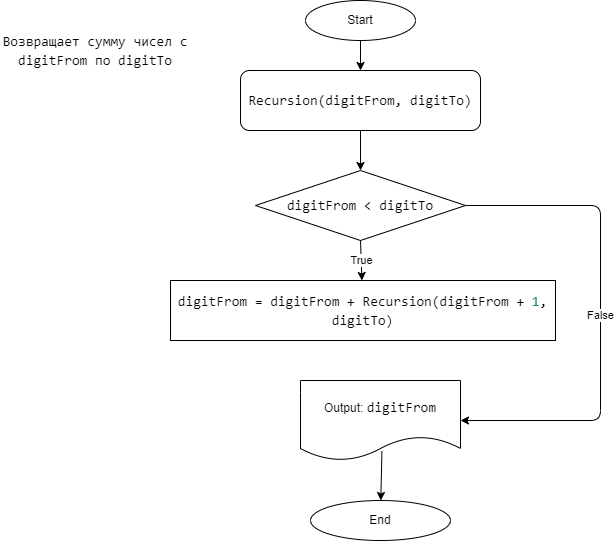

The diagram above was exported from draw.io. Its source (the exported page's mxGraphModel, read from the mxfile embedded in the PNG):
<mxGraphModel dx="791" dy="430" grid="1" gridSize="10" guides="1" tooltips="1" connect="1" arrows="1" fold="1" page="1" pageScale="1" pageWidth="827" pageHeight="1169" math="0" shadow="0">
  <root>
    <mxCell id="0" />
    <mxCell id="1" parent="0" />
    <mxCell id="2" value="Start" style="ellipse;whiteSpace=wrap;html=1;" parent="1" vertex="1">
      <mxGeometry x="345" y="10" width="110" height="40" as="geometry" />
    </mxCell>
    <mxCell id="3" value="&lt;div style=&quot;background-color: rgb(255, 255, 255); font-family: Consolas, &amp;quot;Courier New&amp;quot;, monospace; font-size: 14px; line-height: 19px;&quot;&gt;Recursion(digitFrom, digitTo)&lt;/div&gt;" style="rounded=1;whiteSpace=wrap;html=1;" parent="1" vertex="1">
      <mxGeometry x="280" y="80" width="240" height="60" as="geometry" />
    </mxCell>
    <mxCell id="4" value="&lt;div style=&quot;background-color: rgb(255, 255, 255); font-family: Consolas, &amp;quot;Courier New&amp;quot;, monospace; font-size: 14px; line-height: 19px;&quot;&gt;digitFrom &amp;lt; digitTo&lt;/div&gt;" style="rhombus;whiteSpace=wrap;html=1;" parent="1" vertex="1">
      <mxGeometry x="295" y="180" width="210" height="70" as="geometry" />
    </mxCell>
    <mxCell id="5" value="&lt;div style=&quot;background-color: rgb(255, 255, 255); font-family: Consolas, &amp;quot;Courier New&amp;quot;, monospace; font-size: 14px; line-height: 19px;&quot;&gt;digitFrom = digitFrom + Recursion(digitFrom + &lt;span style=&quot;color: #098658;&quot;&gt;1&lt;/span&gt;, digitTo)&lt;/div&gt;" style="rounded=0;whiteSpace=wrap;html=1;" parent="1" vertex="1">
      <mxGeometry x="210" y="290" width="385" height="60" as="geometry" />
    </mxCell>
    <mxCell id="6" value="Output:&amp;nbsp;&lt;span style=&quot;background-color: rgb(255, 255, 255); font-family: Consolas, &amp;quot;Courier New&amp;quot;, monospace; font-size: 14px;&quot;&gt;digitFrom&lt;/span&gt;" style="shape=document;whiteSpace=wrap;html=1;boundedLbl=1;" parent="1" vertex="1">
      <mxGeometry x="340" y="390" width="160" height="80" as="geometry" />
    </mxCell>
    <mxCell id="7" value="End" style="ellipse;whiteSpace=wrap;html=1;" parent="1" vertex="1">
      <mxGeometry x="350" y="510" width="140" height="40" as="geometry" />
    </mxCell>
    <mxCell id="8" value="" style="endArrow=classic;html=1;exitX=0.5;exitY=1;exitDx=0;exitDy=0;" parent="1" source="2" target="3" edge="1">
      <mxGeometry width="50" height="50" relative="1" as="geometry">
        <mxPoint x="590" y="70" as="sourcePoint" />
        <mxPoint x="640" y="20" as="targetPoint" />
      </mxGeometry>
    </mxCell>
    <mxCell id="9" value="" style="endArrow=classic;html=1;exitX=0.5;exitY=1;exitDx=0;exitDy=0;entryX=0.5;entryY=0;entryDx=0;entryDy=0;" parent="1" source="3" target="4" edge="1">
      <mxGeometry width="50" height="50" relative="1" as="geometry">
        <mxPoint x="570" y="200" as="sourcePoint" />
        <mxPoint x="620" y="150" as="targetPoint" />
      </mxGeometry>
    </mxCell>
    <mxCell id="10" value="True" style="endArrow=classic;html=1;exitX=0.5;exitY=1;exitDx=0;exitDy=0;" parent="1" source="4" target="5" edge="1">
      <mxGeometry width="50" height="50" relative="1" as="geometry">
        <mxPoint x="580" y="210" as="sourcePoint" />
        <mxPoint x="630" y="160" as="targetPoint" />
      </mxGeometry>
    </mxCell>
    <mxCell id="11" value="False" style="endArrow=classic;html=1;exitX=1;exitY=0.5;exitDx=0;exitDy=0;entryX=1;entryY=0.5;entryDx=0;entryDy=0;" parent="1" source="4" target="6" edge="1">
      <mxGeometry width="50" height="50" relative="1" as="geometry">
        <mxPoint x="650" y="260" as="sourcePoint" />
        <mxPoint x="700" y="210" as="targetPoint" />
        <Array as="points">
          <mxPoint x="640" y="215" />
          <mxPoint x="640" y="430" />
        </Array>
      </mxGeometry>
    </mxCell>
    <mxCell id="12" value="" style="endArrow=classic;html=1;exitX=0.509;exitY=0.883;exitDx=0;exitDy=0;exitPerimeter=0;" parent="1" source="6" target="7" edge="1">
      <mxGeometry width="50" height="50" relative="1" as="geometry">
        <mxPoint x="430" y="450" as="sourcePoint" />
        <mxPoint x="230" y="460" as="targetPoint" />
      </mxGeometry>
    </mxCell>
    <mxCell id="13" value="&lt;div style=&quot;background-color: rgb(255, 255, 255); font-family: Consolas, &amp;quot;Courier New&amp;quot;, monospace; font-size: 14px; line-height: 19px;&quot;&gt;Возвращает сумму чисел с digitFrom по digitTo&lt;/div&gt;" style="text;html=1;strokeColor=none;fillColor=none;align=center;verticalAlign=middle;whiteSpace=wrap;rounded=0;" parent="1" vertex="1">
      <mxGeometry x="40" y="30" width="190" height="60" as="geometry" />
    </mxCell>
  </root>
</mxGraphModel>